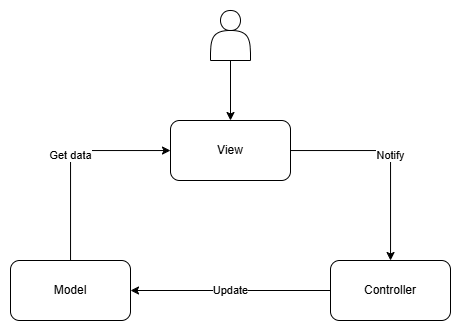

The diagram above was exported from draw.io. Its source (the exported page's mxGraphModel, read from the mxfile embedded in the PNG):
<mxGraphModel dx="689" dy="983" grid="1" gridSize="10" guides="1" tooltips="1" connect="1" arrows="1" fold="1" page="1" pageScale="1" pageWidth="827" pageHeight="1169" math="0" shadow="0">
  <root>
    <mxCell id="0" />
    <mxCell id="1" parent="0" />
    <mxCell id="MsDreauxM1DfRq4395mP-5" value="Notify" style="edgeStyle=orthogonalEdgeStyle;rounded=0;orthogonalLoop=1;jettySize=auto;html=1;" edge="1" parent="1" source="MsDreauxM1DfRq4395mP-1" target="MsDreauxM1DfRq4395mP-3">
      <mxGeometry relative="1" as="geometry" />
    </mxCell>
    <mxCell id="MsDreauxM1DfRq4395mP-1" value="View" style="rounded=1;whiteSpace=wrap;html=1;" vertex="1" parent="1">
      <mxGeometry x="380" y="520" width="120" height="60" as="geometry" />
    </mxCell>
    <mxCell id="MsDreauxM1DfRq4395mP-7" value="Get data" style="edgeStyle=orthogonalEdgeStyle;rounded=0;orthogonalLoop=1;jettySize=auto;html=1;" edge="1" parent="1" source="MsDreauxM1DfRq4395mP-2" target="MsDreauxM1DfRq4395mP-1">
      <mxGeometry relative="1" as="geometry">
        <Array as="points">
          <mxPoint x="280" y="550" />
        </Array>
      </mxGeometry>
    </mxCell>
    <mxCell id="MsDreauxM1DfRq4395mP-2" value="Model" style="rounded=1;whiteSpace=wrap;html=1;" vertex="1" parent="1">
      <mxGeometry x="220" y="660" width="120" height="60" as="geometry" />
    </mxCell>
    <mxCell id="MsDreauxM1DfRq4395mP-6" value="Update" style="edgeStyle=orthogonalEdgeStyle;rounded=0;orthogonalLoop=1;jettySize=auto;html=1;" edge="1" parent="1" source="MsDreauxM1DfRq4395mP-3" target="MsDreauxM1DfRq4395mP-2">
      <mxGeometry relative="1" as="geometry" />
    </mxCell>
    <mxCell id="MsDreauxM1DfRq4395mP-3" value="Controller" style="rounded=1;whiteSpace=wrap;html=1;" vertex="1" parent="1">
      <mxGeometry x="540" y="660" width="120" height="60" as="geometry" />
    </mxCell>
    <mxCell id="MsDreauxM1DfRq4395mP-9" style="edgeStyle=orthogonalEdgeStyle;rounded=0;orthogonalLoop=1;jettySize=auto;html=1;" edge="1" parent="1" source="MsDreauxM1DfRq4395mP-8" target="MsDreauxM1DfRq4395mP-1">
      <mxGeometry relative="1" as="geometry" />
    </mxCell>
    <mxCell id="MsDreauxM1DfRq4395mP-8" value="" style="shape=actor;whiteSpace=wrap;html=1;" vertex="1" parent="1">
      <mxGeometry x="420" y="410" width="40" height="50" as="geometry" />
    </mxCell>
  </root>
</mxGraphModel>